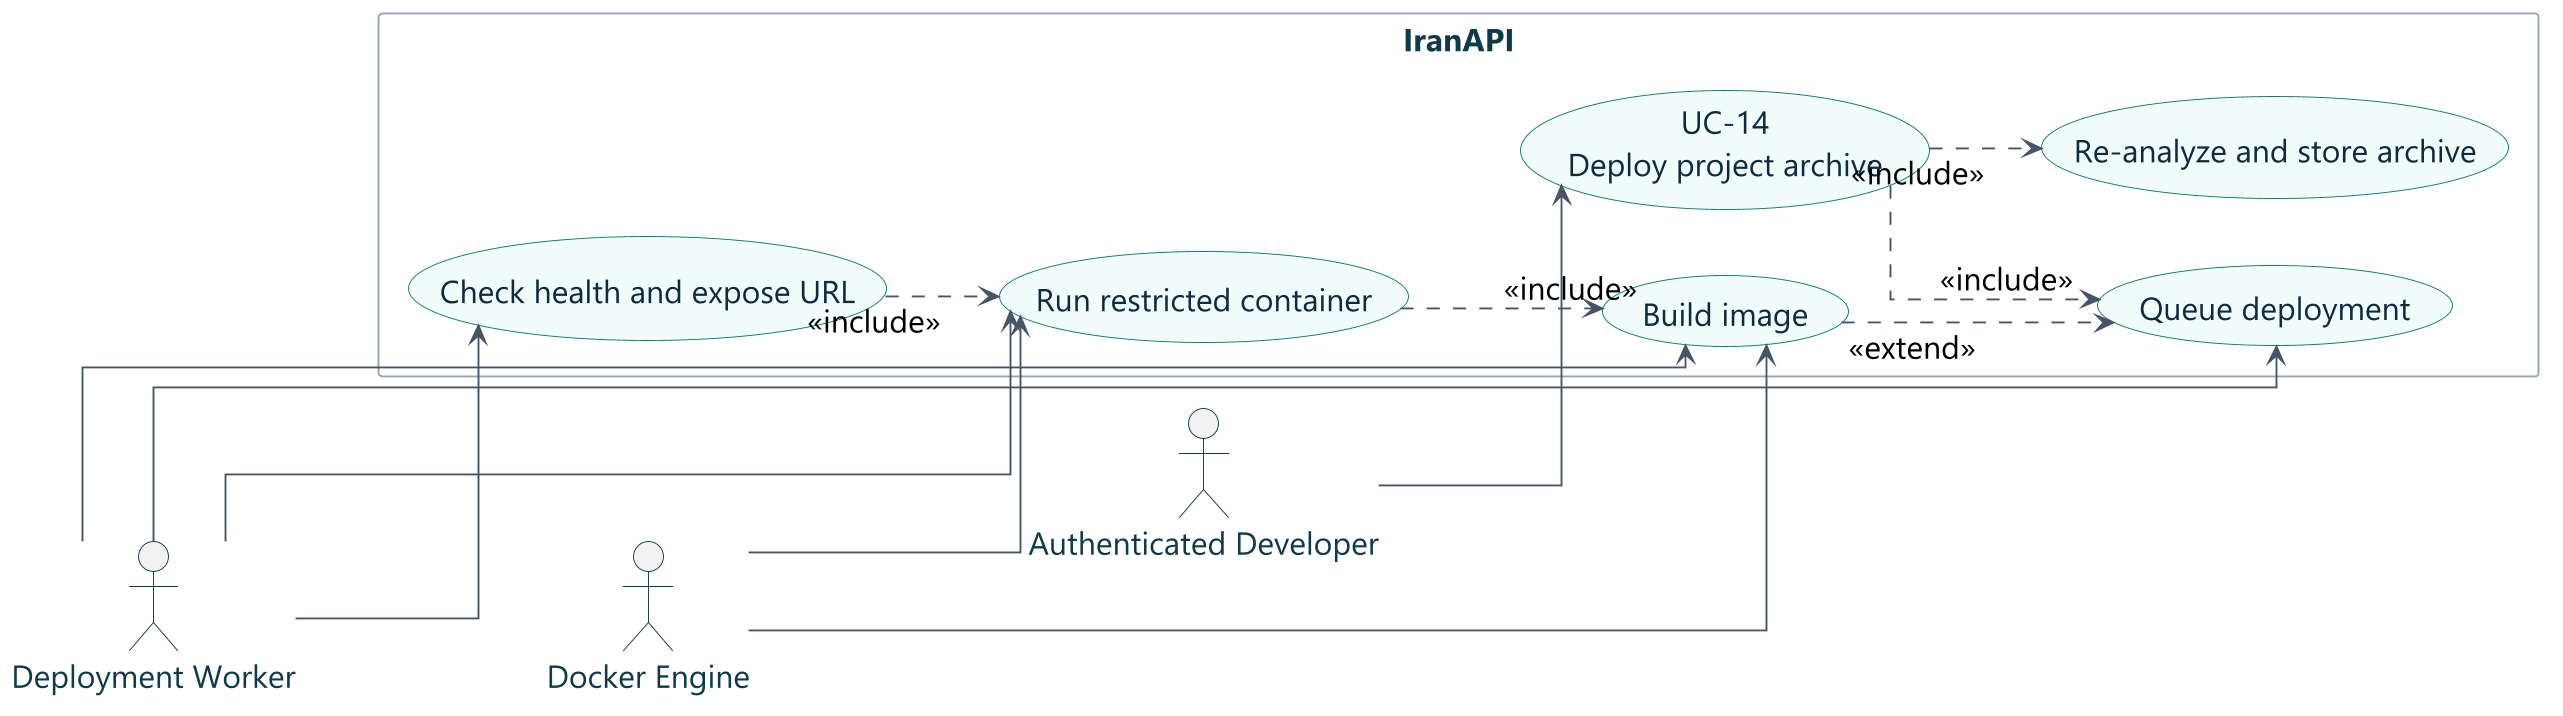

The diagram above was rendered by PlantUML. Its source (embedded in the PNG):
@startuml
!include style.puml
actor "Authenticated Developer" as Developer
actor "Deployment Worker" as Worker
actor "Docker Engine" as Docker
rectangle IranAPI {
  usecase "UC-14\nDeploy project archive" as Main
  usecase "Re-analyze and store archive" as Analyze
  usecase "Queue deployment" as Queue
  usecase "Build image" as Build
  usecase "Run restricted container" as Run
  usecase "Check health and expose URL" as Health
}
Developer --> Main
Main ..> Analyze : <<include>>
Main ..> Queue : <<include>>
Worker --> Queue
Worker --> Build
Worker --> Run
Worker --> Health
Docker --> Build
Docker --> Run
Build ..> Queue : <<extend>>
Run ..> Build : <<include>>
Health ..> Run : <<include>>
@enduml